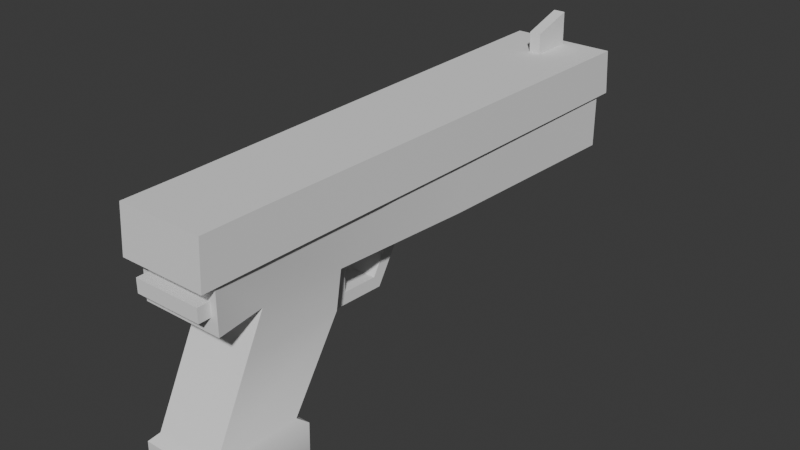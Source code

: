 # Source: Gun.blend  (saved by Blender 4.0.36; exported with 4.5.12 LTS)
import bpy
from mathutils import Matrix  # noqa: F401  (used for matrix-valued properties, if any)

bpy.ops.wm.read_factory_settings(use_empty=True)
scene = bpy.context.scene
scene.name = 'Scene'

# ---- collections
col_collection = bpy.data.collections.new('Collection'); scene.collection.children.link(col_collection)

# ---- node groups
ng_auto_smooth = bpy.data.node_groups.new('Auto Smooth', 'GeometryNodeTree')
_s = ng_auto_smooth.interface.new_socket(name='Geometry', in_out='OUTPUT', socket_type='NodeSocketGeometry')
_s = ng_auto_smooth.interface.new_socket(name='Geometry', in_out='INPUT', socket_type='NodeSocketGeometry')
_s = ng_auto_smooth.interface.new_socket(name='Angle', in_out='INPUT', socket_type='NodeSocketFloat')
_s.subtype = 'ANGLE'
_s.min_value = 0.0
_s.max_value = 3.142
ng_auto_smooth.is_modifier = True
_N = ng_auto_smooth.nodes; _L = ng_auto_smooth.links
n0 = _N.new('NodeGroupOutput'); n0.name = 'Group Output'; n0.location = (480, -100)
n1 = _N.new('NodeGroupInput'); n1.name = 'Group Input'; n1.location = (-420, -300)
n2 = _N.new('NodeGroupInput'); n2.name = 'Group Input.001'; n2.location = (-60, -100)
n3 = _N.new('GeometryNodeSetShadeSmooth'); n3.name = 'Set Shade Smooth'; n3.location = (120, -100)
n3.domain = 'EDGE'
n4 = _N.new('GeometryNodeSetShadeSmooth'); n4.name = 'Set Shade Smooth.001'; n4.location = (300, -100)
n5 = _N.new('GeometryNodeInputMeshEdgeAngle'); n5.name = 'Edge Angle'; n5.location = (-420, -220)
n6 = _N.new('GeometryNodeInputEdgeSmooth'); n6.name = 'Is Edge Smooth'; n6.location = (-60, -160)
n7 = _N.new('GeometryNodeInputShadeSmooth'); n7.name = 'Is Face Smooth'; n7.location = (-240, -340)
n8 = _N.new('FunctionNodeBooleanMath'); n8.name = 'Boolean Math'; n8.location = (-60, -220)
n9 = _N.new('FunctionNodeCompare'); n9.name = 'Compare'; n9.location = (-240, -180)
n9.operation = 'LESS_EQUAL'
_L.new(n5.outputs[0], n9.inputs[0])
_L.new(n4.outputs[0], n0.inputs[0])
_L.new(n1.outputs[1], n9.inputs[1])
_L.new(n9.outputs[0], n8.inputs[0])
_L.new(n7.outputs[0], n8.inputs[1])
_L.new(n2.outputs[0], n3.inputs[0])
_L.new(n6.outputs[0], n3.inputs[1])
_L.new(n3.outputs[0], n4.inputs[0])
_L.new(n8.outputs[0], n3.inputs[2])
n0.is_active_output = True

# ---- world
world_world = bpy.data.worlds.new('World'); scene.world = world_world
world_world.use_nodes = True; world_world.node_tree.nodes.clear()
_N = world_world.node_tree.nodes; _L = world_world.node_tree.links
n0 = _N.new('ShaderNodeOutputWorld'); n0.name = 'World Output'; n0.location = (300, 300)
n1 = _N.new('ShaderNodeBackground'); n1.name = 'Background'; n1.location = (10, 300)
n1.inputs[0].default_value = (0.05088, 0.05088, 0.05088, 1.0)
_L.new(n1.outputs[0], n0.inputs[0])
n0.is_active_output = True
world_world.color = (0.05088, 0.05088, 0.05088)
world_world.use_sun_shadow = False
world_world.sun_shadow_jitter_overblur = 0.0

# ---- meshes
me_cube_001 = bpy.data.meshes.new('Cube.001')
me_cube_001.from_pydata([(-0.8128, -5.521, -1.021), (-0.3607, 5.538, -0.9412), (0.8128, -5.521, -1.021), (0.3607, 5.538, -0.9412), (-0.3256, -2.732, -1.381), (0.3256, -2.732, -1.381), (-0.8697, -4.864, -3.907), (-0.8128, -6.949, -3.85), (0.8128, -6.949, -3.85), (0.8697, -4.864, -3.907), (-0.831, -6.759, -0.636), (0.831, -6.759, -0.636), (0.3537, -1.391, -1.396), (-0.3537, -1.391, -1.396), (-1.014, -4.649, -4.068), (-0.9474, -7.172, -4.002), (0.9474, -7.172, -4.002), (1.014, -4.649, -4.068), (-1.014, -4.665, -4.823), (-0.9474, -7.188, -4.757), (0.9474, -7.188, -4.757), (1.014, -4.665, -4.823), (-0.9132, -4.822, -5.015), (-0.8535, -7.039, -4.955), (0.8535, -7.039, -4.955), (0.9132, -4.822, -5.015), (-1.0, -5.538, 0.06259), (-0.3607, 5.538, -0.2198), (0.3607, 5.538, -0.2198), (1.0, -5.538, 0.06259), (1.07, -2.285, 0.06698), (-1.07, -2.285, 0.06698), (-0.831, -6.759, -0.3014), (0.831, -6.759, -0.3014), (1.121, 0.1041, 0.07019), (-1.121, 0.1041, 0.07019), (-1.091, -5.568, 0.06259), (-1.064, -5.582, 1.173), (-0.1424, 4.532, 1.173), (-0.1459, 5.569, 1.173), (0.1459, 5.569, 1.173), (1.134, -2.369, 1.173), (1.064, -5.582, 1.173), (-1.134, -2.369, 1.173), (0.1424, 4.532, 1.173), (-1.064, -7.116, 0.06259), (-1.053, -7.051, 1.173), (1.053, -7.051, 1.173), (-1.307, 5.873, 0.07752), (1.307, 5.873, 0.07752), (1.091, -5.568, 0.06259), (1.161, -2.345, 0.06698), (-1.161, -2.345, 0.06698), (1.064, -7.116, 0.06259), (1.212, 0.04427, 0.07019), (-1.212, 0.04427, 0.07019), (-1.238, 5.538, 0.07752), (-1.238, 5.538, -1.238), (1.238, 5.538, -1.238), (1.238, 5.538, 0.07752), (-0.5101, 5.538, -0.5805), (2.328e-08, 5.538, -1.091), (0.5101, 5.538, -0.5805), (-2.131e-08, 5.538, -0.07035), (-0.5101, 6.059, -0.5805), (-0.3607, 6.059, -0.9412), (2.328e-08, 6.059, -1.091), (0.5101, 6.059, -0.5805), (0.3607, 6.059, -0.9412), (-2.131e-08, 6.059, -0.07035), (0.3607, 6.059, -0.2198), (-0.3607, 6.059, -0.2198), (9.862e-10, 6.059, -0.5805), (-1.185, 0.0201, 1.173), (-1.294, 5.799, 1.173), (1.294, 5.799, 1.173), (1.185, 0.0201, 1.173), (-0.1424, 4.511, 1.673), (-0.1459, 5.548, 1.988), (0.1459, 5.548, 1.988), (0.1424, 4.511, 1.673), (0.8128, -5.975, -1.92), (0.8697, -3.594, -1.977), (-0.8128, -5.975, -1.92), (-0.8697, -3.594, -1.977), (-1.121, 0.1041, -1.121), (-0.8697, -3.436, -1.077), (0.8697, -3.436, -1.077), (1.121, 0.1041, -1.121), (-0.359, -1.863, -2.147), (-0.3203, -2.743, -2.132), (0.3203, -2.743, -2.132), (0.359, -1.863, -2.147), (-0.3666, -0.8701, -1.111), (-0.3142, -3.017, -1.088), (0.3142, -3.017, -1.088), (0.3666, -0.8701, -1.111), (-0.3666, -1.704, -2.44), (-0.3142, -3.038, -2.417), (0.3142, -3.038, -2.417), (0.3666, -1.704, -2.44), (1.0, -6.759, 0.06259), (1.0, -6.759, -1.0), (-1.0, -6.759, -1.0), (-1.0, -6.759, 0.06259), (0.831, -7.057, -0.3014), (0.831, -7.057, -0.636), (-0.831, -7.057, -0.636), (-0.831, -7.057, -0.3014)], [], [(26, 0, 103, 104), (82, 81, 8, 9), (30, 34, 54, 51), (59, 56, 48, 49), (34, 59, 49, 54), (9, 8, 16, 17), (81, 83, 7, 8), (84, 82, 9, 6), (83, 84, 6, 7), (31, 26, 36, 52), (0, 2, 102, 103), (29, 30, 51, 50), (35, 31, 52, 55), (104, 101, 53, 45), (57, 58, 88, 85), (26, 104, 45, 36), (56, 35, 55, 48), (89, 92, 12, 13), (14, 17, 21, 18), (7, 6, 14, 15), (6, 9, 17, 14), (8, 7, 15, 16), (21, 20, 24, 25), (16, 15, 19, 20), (17, 16, 20, 21), (15, 14, 18, 19), (22, 25, 24, 23), (19, 18, 22, 23), (18, 21, 25, 22), (20, 19, 23, 24), (86, 31, 35, 85), (58, 59, 34, 88), (2, 29, 101, 102), (33, 32, 108, 105), (0, 26, 31, 86), (88, 34, 30, 87), (101, 29, 50, 53), (87, 30, 29, 2), (60, 27, 71, 64), (85, 35, 56, 57), (55, 73, 74, 48), (48, 74, 75, 49), (51, 41, 42, 50), (41, 43, 37, 42), (76, 73, 43, 41), (54, 76, 41, 51), (36, 37, 43, 52), (53, 47, 46, 45), (42, 37, 46, 47), (50, 42, 47, 53), (49, 75, 76, 54), (44, 40, 79, 80), (52, 43, 73, 55), (37, 36, 45, 46), (27, 60, 1, 57, 56), (1, 61, 3, 58, 57), (3, 62, 28, 59, 58), (28, 63, 27, 56, 59), (28, 62, 67, 70), (61, 1, 65, 66), (63, 28, 70, 69), (72, 69, 70, 67), (66, 72, 67, 68), (65, 64, 72, 66), (64, 71, 69, 72), (62, 3, 68, 67), (27, 63, 69, 71), (1, 60, 64, 65), (3, 61, 66, 68), (38, 39, 74, 73), (39, 40, 75, 74), (40, 44, 76, 75), (44, 38, 73, 76), (79, 78, 77, 80), (39, 38, 77, 78), (38, 44, 80, 77), (40, 39, 78, 79), (0, 86, 84, 83), (86, 87, 82, 84), (2, 0, 83, 81), (87, 2, 81, 82), (93, 94, 86, 85), (94, 95, 87, 86), (95, 96, 88, 87), (96, 93, 85, 88), (97, 100, 99, 98), (90, 91, 92, 89), (93, 96, 100, 97), (95, 94, 98, 99), (13, 4, 94, 93), (5, 12, 96, 95), (90, 89, 97, 98), (92, 91, 99, 100), (91, 5, 95, 99), (12, 92, 100, 96), (89, 13, 93, 97), (4, 90, 98, 94), (13, 12, 5, 4), (4, 5, 91, 90), (33, 11, 102, 101), (11, 10, 103, 102), (10, 32, 104, 103), (32, 33, 101, 104), (106, 105, 108, 107), (10, 11, 106, 107), (32, 10, 107, 108), (11, 33, 105, 106)])
me_cube_001.polygons.foreach_set('use_smooth', [True] * 107)
_uv = me_cube_001.uv_layers.new(name='UVMap')
_uv.uv.foreach_set('vector', [0.5078, 0.0, 0.375, 0.0, 0.375, 0.0, 0.5078, 0.0, 0.375, 0.6766, 0.375, 0.75, 0.375, 0.75, 0.375, 0.6766, 0.5078, 0.6766, 0.5078, 0.6227, 0.5078, 0.6227, 0.5078, 0.6766, 0.5078, 0.5, 0.5078, 0.25, 0.5078, 0.25, 0.5078, 0.5, 0.5078, 0.6227, 0.5078, 0.5, 0.5078, 0.5, 0.5078, 0.6227, 0.375, 0.6766, 0.375, 0.75, 0.375, 0.75, 0.375, 0.6766, 0.375, 0.75, 0.375, 1.0, 0.375, 1.0, 0.375, 0.75, 0.125, 0.6766, 0.375, 0.6766, 0.375, 0.6766, 0.125, 0.6766, 0.375, 0.0, 0.375, 0.07343, 0.375, 0.07343, 0.375, 0.0, 0.5078, 0.07343, 0.5078, 0.0, 0.5078, 0.0, 0.5078, 0.07343, 0.375, 1.0, 0.375, 0.75, 0.375, 0.75, 0.375, 1.0, 0.5078, 0.75, 0.5078, 0.6766, 0.5078, 0.6766, 0.5078, 0.75, 0.5078, 0.1273, 0.5078, 0.07343, 0.5078, 0.07343, 0.5078, 0.1273, 0.5078, 1.0, 0.5078, 0.75, 0.5078, 0.75, 0.5078, 1.0, 0.125, 0.5, 0.375, 0.5, 0.375, 0.6227, 0.125, 0.6227, 0.5078, 0.0, 0.5078, 0.0, 0.5078, 0.0, 0.5078, 0.0, 0.5078, 0.25, 0.5078, 0.1273, 0.5078, 0.1273, 0.5078, 0.25, 0.0, 0.0, 0.0, 0.0, 0.0, 0.0, 0.0, 0.0, 0.125, 0.6766, 0.375, 0.6766, 0.375, 0.6766, 0.125, 0.6766, 0.375, 0.0, 0.375, 0.07343, 0.375, 0.07343, 0.375, 0.0, 0.125, 0.6766, 0.375, 0.6766, 0.375, 0.6766, 0.125, 0.6766, 0.375, 0.75, 0.375, 1.0, 0.375, 1.0, 0.375, 0.75, 0.375, 0.6766, 0.375, 0.75, 0.375, 0.75, 0.375, 0.6766, 0.375, 0.75, 0.375, 1.0, 0.375, 1.0, 0.375, 0.75, 0.375, 0.6766, 0.375, 0.75, 0.375, 0.75, 0.375, 0.6766, 0.375, 0.0, 0.375, 0.07343, 0.375, 0.07343, 0.375, 0.0, 0.125, 0.6766, 0.375, 0.6766, 0.375, 0.75, 0.125, 0.75, 0.375, 0.0, 0.375, 0.07343, 0.375, 0.07343, 0.375, 0.0, 0.125, 0.6766, 0.375, 0.6766, 0.375, 0.6766, 0.125, 0.6766, 0.375, 0.75, 0.375, 1.0, 0.375, 1.0, 0.375, 0.75, 0.375, 0.07343, 0.5078, 0.07343, 0.5078, 0.1273, 0.375, 0.1273, 0.375, 0.5, 0.5078, 0.5, 0.5078, 0.6227, 0.375, 0.6227, 0.375, 0.75, 0.5078, 0.75, 0.5078, 0.75, 0.375, 0.75, 0.4867, 0.7711, 0.4867, 0.9789, 0.4867, 0.9789, 0.4867, 0.7711, 0.375, 0.0, 0.5078, 0.0, 0.5078, 0.07343, 0.375, 0.07343, 0.375, 0.6227, 0.5078, 0.6227, 0.5078, 0.6766, 0.375, 0.6766, 0.5078, 0.75, 0.5078, 0.75, 0.5078, 0.75, 0.5078, 0.75, 0.375, 0.6766, 0.5078, 0.6766, 0.5078, 0.75, 0.375, 0.75, 0.4414, 0.2754, 0.4824, 0.2754, 0.4824, 0.2754, 0.4414, 0.2754, 0.375, 0.1273, 0.5078, 0.1273, 0.5078, 0.25, 0.375, 0.25, 0.5078, 0.1273, 0.625, 0.1273, 0.625, 0.25, 0.5078, 0.25, 0.5078, 0.25, 0.625, 0.25, 0.625, 0.5, 0.5078, 0.5, 0.5078, 0.6766, 0.625, 0.6766, 0.625, 0.75, 0.5078, 0.75, 0.625, 0.6766, 0.875, 0.6766, 0.875, 0.75, 0.625, 0.75, 0.625, 0.6227, 0.875, 0.6227, 0.875, 0.6766, 0.625, 0.6766, 0.5078, 0.6227, 0.625, 0.6227, 0.625, 0.6766, 0.5078, 0.6766, 0.5078, 0.0, 0.625, 0.0, 0.625, 0.07343, 0.5078, 0.07343, 0.5078, 0.75, 0.625, 0.75, 0.625, 1.0, 0.5078, 1.0, 0.625, 0.75, 0.875, 0.75, 0.875, 0.75, 0.625, 0.75, 0.5078, 0.75, 0.625, 0.75, 0.625, 0.75, 0.5078, 0.75, 0.5078, 0.5, 0.625, 0.5, 0.625, 0.6227, 0.5078, 0.6227, 0.6688, 0.5723, 0.6683, 0.5503, 0.6683, 0.5503, 0.6688, 0.5723, 0.5078, 0.07343, 0.625, 0.07343, 0.625, 0.1273, 0.5078, 0.1273, 0.625, 0.0, 0.5078, 0.0, 0.5078, 0.0, 0.625, 0.0, 0.4824, 0.2754, 0.4414, 0.2754, 0.4004, 0.2754, 0.375, 0.25, 0.5078, 0.25, 0.4004, 0.2754, 0.4004, 0.375, 0.4004, 0.4746, 0.375, 0.5, 0.375, 0.25, 0.4004, 0.4746, 0.4414, 0.4746, 0.4824, 0.4746, 0.5078, 0.5, 0.375, 0.5, 0.4824, 0.4746, 0.4824, 0.375, 0.4824, 0.2754, 0.5078, 0.25, 0.5078, 0.5, 0.4824, 0.4746, 0.4414, 0.4746, 0.4414, 0.4746, 0.4824, 0.4746, 0.4004, 0.375, 0.4004, 0.2754, 0.4004, 0.2754, 0.4004, 0.375, 0.4824, 0.375, 0.4824, 0.4746, 0.4824, 0.4746, 0.4824, 0.375, 0.4414, 0.375, 0.4824, 0.375, 0.4824, 0.4746, 0.4414, 0.4746, 0.4004, 0.375, 0.4414, 0.375, 0.4414, 0.4746, 0.4004, 0.4746, 0.4004, 0.2754, 0.4414, 0.2754, 0.4414, 0.375, 0.4004, 0.375, 0.4414, 0.2754, 0.4824, 0.2754, 0.4824, 0.375, 0.4414, 0.375, 0.4414, 0.4746, 0.4004, 0.4746, 0.4004, 0.4746, 0.4414, 0.4746, 0.4824, 0.2754, 0.4824, 0.375, 0.4824, 0.375, 0.4824, 0.2754, 0.4004, 0.2754, 0.4414, 0.2754, 0.4414, 0.2754, 0.4004, 0.2754, 0.4004, 0.4746, 0.4004, 0.375, 0.4004, 0.375, 0.4004, 0.4746, 0.8312, 0.5723, 0.8317, 0.5503, 0.875, 0.5, 0.875, 0.6227, 0.8317, 0.5503, 0.6683, 0.5503, 0.625, 0.5, 0.875, 0.5, 0.6683, 0.5503, 0.6688, 0.5723, 0.625, 0.6227, 0.625, 0.5, 0.6688, 0.5723, 0.8312, 0.5723, 0.875, 0.6227, 0.625, 0.6227, 0.6683, 0.5503, 0.8317, 0.5503, 0.8312, 0.5723, 0.6688, 0.5723, 0.8317, 0.5503, 0.8312, 0.5723, 0.8312, 0.5723, 0.8317, 0.5503, 0.8312, 0.5723, 0.6688, 0.5723, 0.6688, 0.5723, 0.8312, 0.5723, 0.6683, 0.5503, 0.8317, 0.5503, 0.8317, 0.5503, 0.6683, 0.5503, 0.375, 0.0, 0.375, 0.07343, 0.375, 0.07343, 0.375, 0.0, 0.125, 0.6766, 0.375, 0.6766, 0.375, 0.6766, 0.125, 0.6766, 0.375, 0.75, 0.375, 1.0, 0.375, 1.0, 0.375, 0.75, 0.375, 0.6766, 0.375, 0.75, 0.375, 0.75, 0.375, 0.6766, 0.1403, 0.6353, 0.1415, 0.6639, 0.125, 0.6766, 0.125, 0.6227, 0.1415, 0.6639, 0.3585, 0.6639, 0.375, 0.6766, 0.125, 0.6766, 0.3585, 0.6639, 0.3597, 0.6353, 0.375, 0.6227, 0.375, 0.6766, 0.3597, 0.6353, 0.1403, 0.6353, 0.125, 0.6227, 0.375, 0.6227, 0.1403, 0.6353, 0.3597, 0.6353, 0.3585, 0.6639, 0.1415, 0.6639, 0.0, 0.0, 0.0, 0.0, 0.0, 0.0, 0.0, 0.0, 0.1403, 0.6353, 0.3597, 0.6353, 0.3597, 0.6353, 0.1403, 0.6353, 0.3585, 0.6639, 0.1415, 0.6639, 0.1415, 0.6639, 0.3585, 0.6639, 0.1405, 0.6402, 0.1413, 0.6594, 0.1415, 0.6639, 0.1403, 0.6353, 0.3587, 0.6594, 0.3595, 0.6402, 0.3597, 0.6353, 0.3585, 0.6639, 0.1413, 0.6584, 0.1405, 0.6412, 0.1403, 0.6353, 0.1415, 0.6639, 0.3595, 0.6412, 0.3587, 0.6584, 0.3585, 0.6639, 0.3597, 0.6353, 0.3587, 0.6584, 0.3587, 0.6594, 0.3585, 0.6639, 0.3585, 0.6639, 0.3595, 0.6402, 0.3595, 0.6412, 0.3597, 0.6353, 0.3597, 0.6353, 0.1405, 0.6412, 0.1405, 0.6402, 0.1403, 0.6353, 0.1403, 0.6353, 0.1413, 0.6594, 0.1413, 0.6584, 0.1415, 0.6639, 0.1415, 0.6639, 0.0, 0.0, 0.0, 0.0, 0.0, 0.0, 0.0, 0.0, 0.0, 0.0, 0.0, 0.0, 0.0, 0.0, 0.0, 0.0, 0.4867, 0.7711, 0.3961, 0.7711, 0.375, 0.75, 0.5078, 0.75, 0.3961, 0.7711, 0.3961, 0.9789, 0.375, 1.0, 0.375, 0.75, 0.3961, 0.9789, 0.4867, 0.9789, 0.5078, 1.0, 0.375, 1.0, 0.4867, 0.9789, 0.4867, 0.7711, 0.5078, 0.75, 0.5078, 1.0, 0.3961, 0.7711, 0.4867, 0.7711, 0.4867, 0.9789, 0.3961, 0.9789, 0.3961, 0.9789, 0.3961, 0.7711, 0.3961, 0.7711, 0.3961, 0.9789, 0.4867, 0.9789, 0.3961, 0.9789, 0.3961, 0.9789, 0.4867, 0.9789, 0.3961, 0.7711, 0.4867, 0.7711, 0.4867, 0.7711, 0.3961, 0.7711])
me_cube_001.update()

# ---- objects
ob_cube = bpy.data.objects.new('Cube', me_cube_001)

# ---- transforms, parenting, visibility, modifiers, constraints
ob_cube.location = (0.0, 0.0, 0.0)
_m = ob_cube.modifiers.new('Auto Smooth', 'NODES')
_m.node_group = ng_auto_smooth
_gi = [s.identifier for s in ng_auto_smooth.interface.items_tree if s.item_type == 'SOCKET' and s.in_out == 'INPUT']
_m[_gi[1]] = 0.9146  # Angle

# ---- collection membership
col_collection.objects.link(ob_cube)

# ---- scene / render settings (as saved in the file)
scene.frame_start = 1; scene.frame_end = 250; scene.frame_set(1)
scene.render.engine = 'BLENDER_EEVEE_NEXT'
scene.cycles.sampling_pattern = 'TABULATED_SOBOL'
bpy.context.view_layer.update()

# ---- added for rendering (the .blend has no active camera and no usable light): camera, sun
cam_auto = bpy.data.cameras.new('AutoCamera')
cam_auto.lens = 50.0
cam_auto.sensor_width = 36.0
cam_auto.clip_end = 1000.0
ob_auto_camera = bpy.data.objects.new('AutoCamera', cam_auto)
scene.collection.objects.link(ob_auto_camera)
ob_auto_camera.location = (14.073, -17.4519, 9.74468)
ob_auto_camera.rotation_euler = (1.09748, -7.21219e-08, 0.694738)
scene.camera = ob_auto_camera
light_auto_sun = bpy.data.lights.new('AutoSun', 'SUN')
light_auto_sun.energy = 3.0
light_auto_sun.angle = 0.0523599
ob_auto_sun = bpy.data.objects.new('AutoSun', light_auto_sun)
scene.collection.objects.link(ob_auto_sun)
ob_auto_sun.rotation_euler = (0.872665, 0.174533, 0.523599)
bpy.context.view_layer.update()
